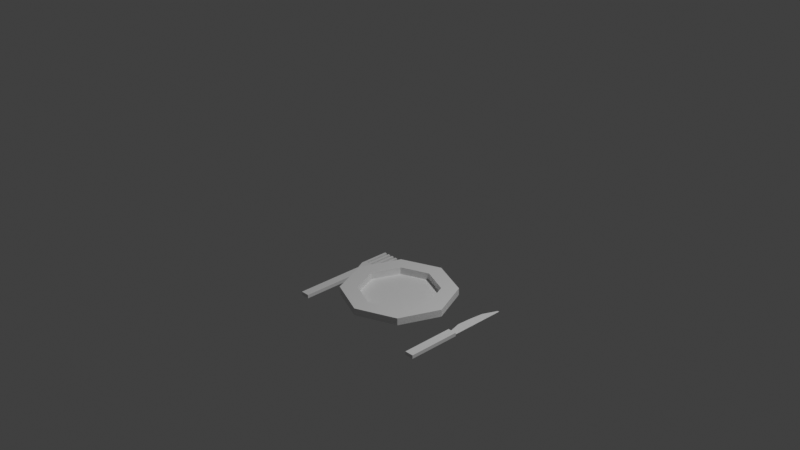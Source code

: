 # Source: plate_with_knife_and_fork.blend  (saved by Blender 3.0.42; exported with 4.5.12 LTS)
import bpy
from mathutils import Matrix  # noqa: F401  (used for matrix-valued properties, if any)

bpy.ops.wm.read_factory_settings(use_empty=True)
scene = bpy.context.scene
scene.name = 'Scene'

# ---- collections
col_collection = bpy.data.collections.new('Collection'); scene.collection.children.link(col_collection)

# ---- materials (node trees are filled in below, after node groups)
mat_material_001 = bpy.data.materials.new('Material.001')
mat_material_001.use_transparent_shadow = False
mat_material_002 = bpy.data.materials.new('Material.002')
mat_material_002.use_transparent_shadow = False
mat_material_003 = bpy.data.materials.new('Material.003')
mat_material_003.use_transparent_shadow = False

# ---- material node trees

# ---- world
world_world = bpy.data.worlds.new('World'); scene.world = world_world
world_world.use_nodes = True; world_world.node_tree.nodes.clear()
_N = world_world.node_tree.nodes; _L = world_world.node_tree.links
n0 = _N.new('ShaderNodeOutputWorld'); n0.name = 'World Output'; n0.location = (300, 300)
n1 = _N.new('ShaderNodeBackground'); n1.name = 'Background'; n1.location = (10, 300)
n1.inputs[0].default_value = (0.05088, 0.05088, 0.05088, 1.0)
_L.new(n1.outputs[0], n0.inputs[0])
n0.is_active_output = True
world_world.color = (0.05088, 0.05088, 0.05088)
world_world.use_sun_shadow = False
world_world.sun_shadow_jitter_overblur = 0.0

# ---- cameras
cam_camera = bpy.data.cameras.new('Camera')
cam_camera.clip_end = 100.0
cam_camera.ortho_scale = 7.314

# ---- lights
light_light = bpy.data.lights.new('Light', 'POINT')
light_light.transmission_factor = 0.0
light_light.energy = 1000.0
light_light.shadow_soft_size = 0.1
light_light.shadow_maximum_resolution = 0.006
light_light.use_absolute_resolution = True

# ---- meshes
me_cylinder = bpy.data.meshes.new('Cylinder')
me_cylinder.from_pydata([(-1.49e-10, 0.48, -0.88), (0.3394, 0.3394, -0.88), (0.4, -1.748e-08, -1.0), (0.48, -2.098e-08, -0.88), (0.2828, -0.2828, -1.0), (-4.211e-08, -0.48, -0.88), (-0.2828, -0.2828, -1.0), (-0.48, 5.724e-09, -0.88), (-0.4, 4.77e-09, -1.0), (0.3394, -0.3394, -0.88), (-0.2828, 0.2828, -1.0), (-0.3394, 0.3394, -0.88), (-0.3394, -0.3394, -0.88), (-0.624, 7.441e-09, -0.88), (-0.4412, 0.4412, -0.88), (-0.4412, -0.4412, -0.88), (0.4412, -0.4412, -0.88), (0.4412, -0.4412, -0.8), (0.4412, 0.4412, -0.8), (6.288e-09, 0.624, -0.88), (-4.826e-08, -0.624, -0.88), (0.624, -2.728e-08, -0.88), (0.4412, 0.4412, -0.88), (-4.826e-08, -0.624, -0.8), (-0.624, 7.441e-09, -0.8), (-0.4412, 0.4412, -0.8), (-0.3089, 0.3089, -0.8), (6.288e-09, 0.624, -0.8), (0.624, -2.728e-08, -0.8), (0.4368, -1.909e-08, -0.8), (-0.4412, -0.4412, -0.8), (-3.732e-08, -0.4368, -0.8), (-0.3089, 0.3089, -0.88), (0.3089, 0.3089, -0.8), (0.3089, 0.3089, -0.88), (-0.4368, 5.209e-09, -0.8), (-0.3089, -0.3089, -0.8), (-0.4368, 5.209e-09, -0.88), (8.658e-10, 0.4368, -0.8), (8.658e-10, 0.4368, -0.88), (0.3089, -0.3089, -0.8), (0.4368, -1.909e-08, -0.88), (-0.3089, -0.3089, -0.88), (-3.732e-08, -0.4368, -0.88), (0.3089, -0.3089, -0.88), (-7.451e-10, 0.4, -1.0), (0.2828, 0.2828, -1.0), (-3.571e-08, -0.4, -1.0), (-0.75, -0.624, -1.0), (-0.75, 0.176, -1.0), (-0.85, -0.624, -0.96), (-0.85, -0.624, -1.0), (-0.75, -0.624, -0.96), (-0.85, 0.176, -1.0), (-0.8429, 0.326, -1.0), (-0.75, 0.176, -0.96), (-0.85, 0.176, -0.96), (-0.8143, 0.326, -0.96), (-0.8143, 0.626, -0.96), (-0.8429, 0.326, -0.96), (-0.9, 0.326, -0.96), (-0.9, 0.326, -1.0), (-0.7571, 0.326, -0.96), (-0.7857, 0.326, -0.96), (-0.9, 0.626, -0.96), (-0.9, 0.626, -1.0), (-0.7857, 0.626, -1.0), (-0.7571, 0.326, -1.0), (-0.8429, 0.626, -0.96), (-0.8143, 0.626, -1.0), (-0.8714, 0.626, -1.0), (-0.8714, 0.626, -0.96), (-0.8429, 0.626, -1.0), (-0.7, 0.626, -1.0), (-0.7, 0.626, -0.96), (-0.8714, 0.326, -1.0), (-0.7, 0.326, -0.96), (-0.7286, 0.626, -0.96), (-0.7857, 0.326, -1.0), (-0.8143, 0.326, -1.0), (-0.7571, 0.626, -1.0), (-0.7571, 0.626, -0.96), (-0.7857, 0.626, -0.96), (-0.7286, 0.626, -1.0), (0.75, -0.624, -1.0), (0.85, -0.624, -0.96), (0.85, -0.024, -1.0), (0.85, -0.624, -1.0), (0.75, -0.024, -0.96), (0.75, -0.624, -0.96), (0.75, -0.024, -1.0), (0.85, -0.024, -0.96), (0.74, 0.3, -0.98), (0.76, 0.462, -0.98), (0.85, 0.624, -0.98), (0.831, 0.624, -0.98), (0.85, -0.024, -0.98), (0.77, -0.024, -0.98), (0.73, 0.138, -0.98), (-0.7286, 0.326, -0.96), (-0.7, 0.276, -0.96), (-0.8714, 0.326, -0.96), (-0.9, 0.276, -0.96), (-0.9, 0.276, -1.0), (-0.7, 0.326, -1.0), (-0.7, 0.276, -1.0), (-0.7286, 0.326, -1.0)], [], [(1, 45, 0), (46, 45, 1), (3, 46, 1), (2, 46, 3), (9, 2, 3), (4, 2, 9), (5, 4, 9), (47, 4, 5), (12, 47, 5), (6, 47, 12), (7, 6, 12), (8, 6, 7), (21, 9, 3), (16, 9, 21), (11, 8, 7), (10, 8, 11), (0, 10, 11), (45, 10, 0), (10, 4, 6), (15, 7, 12), (13, 7, 15), (16, 5, 9), (20, 5, 16), (13, 11, 7), (14, 11, 13), (22, 3, 1), (21, 3, 22), (20, 12, 5), (15, 12, 20), (14, 0, 11), (19, 0, 14), (19, 1, 0), (22, 1, 19), (24, 14, 13), (25, 14, 24), (23, 15, 20), (30, 15, 23), (28, 16, 21), (17, 16, 28), (27, 22, 19), (18, 22, 27), (25, 19, 14), (27, 19, 25), (30, 13, 15), (24, 13, 30), (17, 20, 16), (23, 20, 17), (18, 21, 22), (28, 21, 18), (33, 28, 18), (29, 28, 33), (40, 23, 17), (31, 23, 40), (36, 24, 30), (35, 24, 36), (26, 27, 25), (38, 27, 26), (38, 18, 27), (33, 18, 38), (29, 17, 28), (40, 17, 29), (31, 30, 23), (36, 30, 31), (35, 25, 24), (26, 25, 35), (37, 26, 35), (32, 26, 37), (34, 29, 33), (41, 29, 34), (44, 31, 40), (43, 31, 44), (42, 35, 36), (37, 35, 42), (32, 38, 26), (39, 38, 32), (39, 33, 38), (34, 33, 39), (41, 40, 29), (44, 40, 41), (43, 36, 31), (42, 36, 43), (34, 42, 44), (42, 34, 39), (42, 39, 32), (42, 32, 37), (44, 42, 43), (34, 44, 41), (46, 10, 45), (4, 46, 2), (6, 4, 47), (10, 6, 8), (4, 10, 46), (53, 50, 56), (51, 50, 53), (105, 53, 103), (49, 53, 105), (48, 55, 52), (49, 55, 48), (51, 52, 50), (48, 52, 51), (52, 56, 50), (55, 56, 52), (51, 49, 48), (53, 49, 51), (103, 54, 79), (103, 56, 102), (53, 56, 103), (100, 49, 105), (55, 49, 100), (102, 55, 100), (56, 55, 102), (68, 57, 58), (59, 57, 68), (61, 102, 60), (103, 102, 61), (76, 105, 104), (100, 105, 76), (100, 62, 63), (100, 76, 99), (64, 101, 71), (60, 101, 64), (54, 101, 59), (75, 101, 54), (65, 60, 64), (61, 60, 65), (78, 57, 63), (79, 57, 78), (80, 78, 66), (67, 78, 80), (106, 62, 99), (67, 62, 106), (73, 77, 74), (83, 77, 73), (70, 64, 71), (65, 64, 70), (69, 68, 58), (72, 68, 69), (80, 82, 81), (66, 82, 80), (71, 75, 70), (101, 75, 71), (73, 106, 83), (104, 106, 73), (72, 59, 68), (54, 59, 72), (74, 104, 73), (76, 104, 74), (70, 61, 65), (75, 61, 70), (58, 79, 69), (57, 79, 58), (77, 76, 74), (99, 76, 77), (66, 63, 82), (78, 63, 66), (69, 54, 72), (79, 54, 69), (81, 67, 80), (62, 67, 81), (82, 62, 81), (63, 62, 82), (83, 99, 77), (106, 99, 83), (93, 92, 94), (95, 93, 94), (96, 94, 92), (97, 96, 98), (96, 92, 98), (102, 100, 63), (100, 99, 62), (60, 102, 101), (57, 59, 102), (63, 57, 102), (101, 102, 59), (103, 61, 75), (105, 103, 79), (103, 75, 54), (104, 105, 106), (78, 67, 105), (79, 78, 105), (106, 105, 67), (90, 89, 88), (84, 89, 90), (87, 91, 85), (86, 91, 87), (84, 85, 89), (87, 85, 84), (85, 88, 89), (91, 88, 85), (84, 86, 87), (90, 86, 84), (86, 88, 91), (90, 88, 86)])
me_cylinder.polygons.foreach_set('material_index', [0, 0, 0, 0, 0, 0, 0, 0, 0, 0, 0, 0, 0, 0, 0, 0, 0, 0, 0, 0, 0, 0, 0, 0, 0, 0, 0, 0, 0, 0, 0, 0, 0, 0, 0, 0, 0, 0, 0, 0, 0, 0, 0, 0, 0, 0, 0, 0, 0, 0, 0, 0, 0, 0, 0, 0, 0, 0, 0, 0, 0, 0, 0, 0, 0, 0, 0, 0, 0, 0, 0, 0, 0, 0, 0, 0, 0, 0, 0, 0, 0, 0, 0, 0, 0, 0, 0, 0, 0, 0, 0, 0, 1, 1, 1, 1, 1, 1, 1, 1, 1, 1, 1, 1, 1, 1, 1, 1, 1, 1, 1, 1, 1, 1, 1, 1, 1, 1, 1, 1, 1, 1, 1, 1, 1, 1, 1, 1, 1, 1, 1, 1, 1, 1, 1, 1, 1, 1, 1, 1, 1, 1, 1, 1, 1, 1, 1, 1, 1, 1, 1, 1, 1, 1, 1, 1, 1, 1, 1, 1, 1, 1, 1, 1, 1, 1, 1, 1, 1, 1, 1, 1, 1, 1, 1, 1, 1, 1, 1, 1, 1, 2, 2, 2, 2, 2, 2, 2, 2, 2, 2, 2, 2])
_uv = me_cylinder.uv_layers.new(name='UVMap')
_uv.uv.foreach_set('vector', [0.3715, 0.9995, 0.298, 0.824, 0.3715, 0.8081, 0.298, 0.9836, 0.298, 0.824, 0.3715, 0.9995, 0.9017, 0.8164, 0.8283, 0.6409, 0.9017, 0.6249, 0.8283, 0.8004, 0.8283, 0.6409, 0.9017, 0.8164, 0.07487, 0.8081, 0.1483, 0.9836, 0.07487, 0.9995, 0.1483, 0.824, 0.1483, 0.9836, 0.07487, 0.8081, 0.8273, 0.8164, 0.7539, 0.6409, 0.8273, 0.6249, 0.7539, 0.8004, 0.7539, 0.6409, 0.8273, 0.8164, 0.2236, 0.8081, 0.2971, 0.9836, 0.2236, 0.9995, 0.2971, 0.824, 0.2971, 0.9836, 0.2236, 0.8081, 0.07392, 0.9995, 0.0004751, 0.824, 0.07392, 0.8081, 0.0004752, 0.9836, 0.0004751, 0.824, 0.07392, 0.9995, 0.6836, 0.8738, 0.7529, 0.6536, 0.7529, 0.8451, 0.6836, 0.6249, 0.7529, 0.6536, 0.6836, 0.8738, 0.2227, 0.9995, 0.1493, 0.824, 0.2227, 0.8081, 0.1493, 0.9836, 0.1493, 0.824, 0.2227, 0.9995, 0.9761, 0.8164, 0.9027, 0.6409, 0.9761, 0.6249, 0.9027, 0.8004, 0.9027, 0.6409, 0.9761, 0.8164, 0.1133, 0.8071, 0.2728, 0.422, 0.3856, 0.6943, 0.9351, 0.0004752, 0.8658, 0.2206, 0.8658, 0.02919, 0.9351, 0.2493, 0.8658, 0.2206, 0.9351, 0.0004752, 0.8658, 0.4992, 0.9351, 0.279, 0.9351, 0.4704, 0.8658, 0.2503, 0.9351, 0.279, 0.8658, 0.4992, 0.844, 0.5001, 0.7747, 0.7203, 0.7747, 0.5288, 0.844, 0.749, 0.7747, 0.7203, 0.844, 0.5001, 0.9152, 0.749, 0.9846, 0.5288, 0.9846, 0.7203, 0.9152, 0.5001, 0.9846, 0.5288, 0.9152, 0.749, 0.6619, 0.6249, 0.5925, 0.8451, 0.5925, 0.6536, 0.6619, 0.8738, 0.5925, 0.8451, 0.6619, 0.6249, 0.9143, 0.5001, 0.845, 0.7203, 0.845, 0.5288, 0.9143, 0.749, 0.845, 0.7203, 0.9143, 0.5001, 0.5766, 0.5733, 0.5073, 0.7934, 0.5073, 0.602, 0.5766, 0.8221, 0.5073, 0.7934, 0.5766, 0.5733, 0.3396, 0.4982, 0.3813, 0.2493, 0.3813, 0.4982, 0.3396, 0.2493, 0.3813, 0.2493, 0.3396, 0.4982, 0.3396, 0.9959, 0.3813, 0.7471, 0.3813, 0.9959, 0.3396, 0.7471, 0.3813, 0.7471, 0.3396, 0.9959, 0.297, 0.4982, 0.3387, 0.2493, 0.3387, 0.4982, 0.297, 0.2493, 0.3387, 0.2493, 0.297, 0.4982, 0.297, 0.9959, 0.3387, 0.7471, 0.3387, 0.9959, 0.297, 0.7471, 0.3387, 0.7471, 0.297, 0.9959, 0.3396, 0.2493, 0.3813, 0.0004752, 0.3813, 0.2493, 0.3396, 0.0004752, 0.3813, 0.0004752, 0.3396, 0.2493, 0.3396, 0.7471, 0.3813, 0.4982, 0.3813, 0.7471, 0.3396, 0.4982, 0.3813, 0.4982, 0.3396, 0.7471, 0.297, 0.2493, 0.3387, 0.0004752, 0.3387, 0.2493, 0.297, 0.0004752, 0.3387, 0.0004752, 0.297, 0.2493, 0.297, 0.7471, 0.3387, 0.4982, 0.3387, 0.7471, 0.297, 0.4982, 0.3387, 0.4982, 0.297, 0.7471, 0.6196, 0.2138, 0.5295, 0.002261, 0.5295, 0.2511, 0.6196, 0.03959, 0.5295, 0.002261, 0.6196, 0.2138, 0.6196, 0.03864, 0.5295, 0.2502, 0.5295, 0.001311, 0.6196, 0.2128, 0.5295, 0.2502, 0.6196, 0.03864, 0.6196, 0.2128, 0.5295, 0.001311, 0.5295, 0.2502, 0.6196, 0.03864, 0.5295, 0.001311, 0.6196, 0.2128, 0.6196, 0.2128, 0.5295, 0.001311, 0.5295, 0.2502, 0.6196, 0.03864, 0.5295, 0.001311, 0.6196, 0.2128, 0.6196, 0.03959, 0.5295, 0.2511, 0.5295, 0.002261, 0.6196, 0.2138, 0.5295, 0.2511, 0.6196, 0.03959, 0.6196, 0.2128, 0.5295, 0.001311, 0.5295, 0.2502, 0.6196, 0.03864, 0.5295, 0.001311, 0.6196, 0.2128, 0.6196, 0.03864, 0.5295, 0.2502, 0.5295, 0.001311, 0.6196, 0.2128, 0.5295, 0.2502, 0.6196, 0.03864, 0.6196, 0.03959, 0.5295, 0.2511, 0.5295, 0.002261, 0.6196, 0.2138, 0.5295, 0.2511, 0.6196, 0.03959, 0.4666, 0.3489, 0.4249, 0.5231, 0.4249, 0.3489, 0.4666, 0.5231, 0.4249, 0.5231, 0.4666, 0.3489, 0.424, 0.1747, 0.3823, 0.3489, 0.3823, 0.1747, 0.424, 0.3489, 0.3823, 0.3489, 0.424, 0.1747, 0.424, 0.5231, 0.3823, 0.6973, 0.3823, 0.5231, 0.424, 0.6973, 0.3823, 0.6973, 0.424, 0.5231, 0.4666, 0.1747, 0.4249, 0.3489, 0.4249, 0.1747, 0.4666, 0.3489, 0.4249, 0.3489, 0.4666, 0.1747, 0.4666, 0.5231, 0.4249, 0.6973, 0.4249, 0.5231, 0.4666, 0.6973, 0.4249, 0.6973, 0.4666, 0.5231, 0.424, 0.0004752, 0.3823, 0.1747, 0.3823, 0.0004752, 0.424, 0.1747, 0.3823, 0.1747, 0.424, 0.0004752, 0.424, 0.3489, 0.3823, 0.5231, 0.3823, 0.3489, 0.424, 0.5231, 0.3823, 0.5231, 0.424, 0.3489, 0.4666, 0.0004752, 0.4249, 0.1747, 0.4249, 0.0004752, 0.4666, 0.1747, 0.4249, 0.1747, 0.4666, 0.0004752, 0.1862, 0.438, 0.3604, 0.8585, 0.06298, 0.7354, 0.3604, 0.8585, 0.1862, 0.438, 0.3604, 0.438, 0.3604, 0.8585, 0.3604, 0.438, 0.4835, 0.5612, 0.3604, 0.8585, 0.4835, 0.5612, 0.4835, 0.7354, 0.06298, 0.7354, 0.3604, 0.8585, 0.1862, 0.8585, 0.1862, 0.438, 0.06298, 0.7354, 0.06298, 0.5612, 0.0004751, 0.5348, 0.1133, 0.8071, 0.0004752, 0.6943, 0.2728, 0.422, 0.0004751, 0.5348, 0.1133, 0.422, 0.3856, 0.6943, 0.2728, 0.422, 0.3856, 0.5348, 0.1133, 0.8071, 0.3856, 0.6943, 0.2728, 0.8071, 0.2728, 0.422, 0.1133, 0.8071, 0.0004751, 0.5348, 0.9607, 0.5513, 0.321, 0.5833, 0.9607, 0.5833, 0.321, 0.5513, 0.321, 0.5833, 0.9607, 0.5513, 0.1606, 0.2801, 0.2806, 0.3601, 0.3206, 0.2801, 0.2006, 0.3601, 0.2806, 0.3601, 0.1606, 0.2801, 0.9607, 0.5189, 0.321, 0.5508, 0.9607, 0.5508, 0.321, 0.5189, 0.321, 0.5508, 0.9607, 0.5189, 0.4974, 0.3248, 0.4174, 0.3568, 0.4974, 0.3568, 0.4174, 0.3248, 0.4174, 0.3568, 0.4974, 0.3248, 0.158, 0.0002335, 0.238, 0.6399, 0.238, 0.0002336, 0.158, 0.6399, 0.238, 0.6399, 0.158, 0.0002335, 0.2806, 0.9998, 0.2006, 0.3601, 0.2006, 0.9998, 0.2806, 0.3601, 0.2006, 0.3601, 0.2806, 0.9998, 0.3206, 0.2801, 0.2749, 0.2401, 0.252, 0.2401, 0.4174, 0.2349, 0.4494, 0.3243, 0.4494, 0.2349, 0.4174, 0.3243, 0.4494, 0.3243, 0.4174, 0.2349, 0.6009, 0.6157, 0.6903, 0.5838, 0.6009, 0.5838, 0.6903, 0.6157, 0.6903, 0.5838, 0.6009, 0.6157, 0.278, 0.7199, 0.158, 0.6399, 0.118, 0.7199, 0.238, 0.6399, 0.158, 0.6399, 0.278, 0.7199, 0.2323, 0.9998, 0.2094, 0.7599, 0.2094, 0.9998, 0.2323, 0.7599, 0.2094, 0.7599, 0.2323, 0.9998, 0.4174, 0.1949, 0.4494, 0.2349, 0.4494, 0.1949, 0.4174, 0.2349, 0.4494, 0.2349, 0.4174, 0.1949, 0.5609, 0.6157, 0.6009, 0.5838, 0.5609, 0.5838, 0.6009, 0.6157, 0.6009, 0.5838, 0.5609, 0.6157, 0.118, 0.7199, 0.1637, 0.7599, 0.1866, 0.7599, 0.118, 0.7199, 0.118, 0.7599, 0.1409, 0.7599, 0.278, 0.9998, 0.2551, 0.7599, 0.2551, 0.9998, 0.278, 0.7599, 0.2551, 0.7599, 0.278, 0.9998, 0.4408, 0.4217, 0.4636, 0.3897, 0.4408, 0.3897, 0.4636, 0.4217, 0.4636, 0.3897, 0.4408, 0.4217, 0.4174, 0.03222, 0.6573, 0.0002335, 0.4174, 0.0002335, 0.6573, 0.03222, 0.6573, 0.0002335, 0.4174, 0.03222, 0.4174, 0.4541, 0.4403, 0.4222, 0.4174, 0.4222, 0.4403, 0.4541, 0.4403, 0.4222, 0.4174, 0.4541, 0.2063, 0.0002336, 0.2292, 0.2401, 0.2292, 0.0002335, 0.2063, 0.2401, 0.2292, 0.2401, 0.2063, 0.0002336, 0.4408, 0.3892, 0.4636, 0.3572, 0.4408, 0.3572, 0.4636, 0.3892, 0.4636, 0.3572, 0.4408, 0.3892, 0.4174, 0.3892, 0.4403, 0.3572, 0.4174, 0.3572, 0.4403, 0.3892, 0.4403, 0.3572, 0.4174, 0.3892, 0.4499, 0.2269, 0.4727, 0.1949, 0.4499, 0.1949, 0.4727, 0.2269, 0.4727, 0.1949, 0.4499, 0.2269, 0.4408, 0.4541, 0.4636, 0.4222, 0.4408, 0.4222, 0.4636, 0.4541, 0.4636, 0.4222, 0.4408, 0.4541, 0.4174, 0.4217, 0.4403, 0.3897, 0.4174, 0.3897, 0.4403, 0.4217, 0.4403, 0.3897, 0.4174, 0.4217, 0.321, 0.6482, 0.5609, 0.6162, 0.321, 0.6162, 0.5609, 0.6482, 0.5609, 0.6162, 0.321, 0.6482, 0.1606, 0.0002337, 0.1835, 0.2401, 0.1835, 0.0002338, 0.1606, 0.2401, 0.1835, 0.2401, 0.1606, 0.0002337, 0.4174, 0.1945, 0.6573, 0.1625, 0.4174, 0.1625, 0.6573, 0.1945, 0.6573, 0.1625, 0.4174, 0.1945, 0.321, 0.6157, 0.5609, 0.5838, 0.321, 0.5838, 0.5609, 0.6157, 0.5609, 0.5838, 0.321, 0.6157, 0.2977, 0.0002336, 0.3206, 0.2401, 0.3206, 0.0002336, 0.2977, 0.2401, 0.3206, 0.2401, 0.2977, 0.0002336, 0.4174, 0.162, 0.6573, 0.13, 0.4174, 0.13, 0.6573, 0.162, 0.6573, 0.13, 0.4174, 0.162, 0.1409, 0.9998, 0.118, 0.7599, 0.118, 0.9998, 0.1409, 0.7599, 0.118, 0.7599, 0.1409, 0.9998, 0.4174, 0.1296, 0.6573, 0.09759, 0.4174, 0.09759, 0.6573, 0.1296, 0.6573, 0.09759, 0.4174, 0.1296, 0.252, 0.0002336, 0.2749, 0.2401, 0.2749, 0.0002336, 0.252, 0.2401, 0.2749, 0.2401, 0.252, 0.0002336, 0.4174, 0.09712, 0.6573, 0.06514, 0.4174, 0.06514, 0.6573, 0.09712, 0.6573, 0.06514, 0.4174, 0.09712, 0.1866, 0.9998, 0.1637, 0.7599, 0.1637, 0.9998, 0.1866, 0.7599, 0.1637, 0.7599, 0.1866, 0.9998, 0.4174, 0.06467, 0.6573, 0.03269, 0.4174, 0.03269, 0.6573, 0.06467, 0.6573, 0.03269, 0.4174, 0.06467, 0.207, 0.1298, 0.191, 0.2593, 0.279, 0.0002335, 0.2638, 0.0002335, 0.207, 0.1298, 0.279, 0.0002335, 0.279, 0.5184, 0.279, 0.0002335, 0.191, 0.2593, 0.353, 0.5184, 0.417, 0.5184, 0.321, 0.3889, 0.279, 0.5184, 0.191, 0.2593, 0.1831, 0.3889, 0.278, 0.7199, 0.118, 0.7199, 0.1866, 0.7599, 0.118, 0.7199, 0.1409, 0.7599, 0.1637, 0.7599, 0.278, 0.7599, 0.278, 0.7199, 0.2551, 0.7599, 0.2094, 0.7599, 0.2323, 0.7599, 0.278, 0.7199, 0.1866, 0.7599, 0.2094, 0.7599, 0.278, 0.7199, 0.2551, 0.7599, 0.278, 0.7199, 0.2323, 0.7599, 0.3206, 0.2801, 0.3206, 0.2401, 0.2977, 0.2401, 0.1606, 0.2801, 0.3206, 0.2801, 0.252, 0.2401, 0.3206, 0.2801, 0.2977, 0.2401, 0.2749, 0.2401, 0.1606, 0.2401, 0.1606, 0.2801, 0.1835, 0.2401, 0.2292, 0.2401, 0.2063, 0.2401, 0.1606, 0.2801, 0.252, 0.2401, 0.2292, 0.2401, 0.1606, 0.2801, 0.1835, 0.2401, 0.1606, 0.2801, 0.2063, 0.2401, 0.9411, 0.2059, 0.05888, 0.2647, 0.9411, 0.2647, 0.05888, 0.2059, 0.05888, 0.2647, 0.9411, 0.2059, 0.05888, 0.05888, 0.9411, 6.413e-05, 0.05888, 6.443e-05, 0.9411, 0.05888, 0.9411, 6.413e-05, 0.05888, 0.05888, 6.416e-05, 0.2647, 0.05888, 0.4118, 0.05888, 0.2647, 6.416e-05, 0.4118, 0.05888, 0.4118, 6.416e-05, 0.2647, 0.05888, 0.4118, 0.9411, 0.2647, 0.05888, 0.2647, 0.9411, 0.4118, 0.9411, 0.2647, 0.05888, 0.4118, 0.05888, 0.2059, 0.9411, 0.05888, 0.05888, 0.05888, 0.9411, 0.2059, 0.9411, 0.05888, 0.05888, 0.2059, 0.9999, 0.4118, 0.9411, 0.2647, 0.9411, 0.4118, 0.9999, 0.2647, 0.9411, 0.2647, 0.9999, 0.4118])
me_cylinder.materials.append(mat_material_001)
me_cylinder.materials.append(mat_material_002)
me_cylinder.materials.append(mat_material_003)
me_cylinder.use_remesh_fix_poles = True
me_cylinder.use_remesh_preserve_attributes = False
me_cylinder.update()

# ---- objects
ob_cylinder = bpy.data.objects.new('Cylinder', me_cylinder)
ob_light = bpy.data.objects.new('Light', light_light)
ob_camera = bpy.data.objects.new('Camera', cam_camera)

# ---- transforms, parenting, visibility, modifiers, constraints
ob_cylinder.location = (0.0, 0.0, 0.0)
ob_cylinder.rotation_mode = 'QUATERNION'
ob_cylinder.rotation_quaternion = (1.0, 0.0, 0.0, 0.0)
ob_light.location = (4.076, 1.005, 5.904)
ob_light.rotation_euler = (0.6503, 0.05522, 1.866)
ob_light.lock_rotations_4d = False
ob_light.empty_display_type = 'ARROWS'
ob_light.color = (0.0, 0.0, 0.0, 0.0)
ob_light.lineart.crease_threshold = 0.0
ob_camera.location = (7.359, -6.926, 4.958)
ob_camera.rotation_euler = (1.109, 0.0, 0.8149)
ob_camera.lock_rotations_4d = False
ob_camera.empty_display_type = 'ARROWS'
ob_camera.color = (0.0, 0.0, 0.0, 0.0)
ob_camera.display_type = 'WIRE'
ob_camera.lineart.crease_threshold = 0.0

# ---- collection membership
scene.collection.objects.link(ob_cylinder)
col_collection.objects.link(ob_light)
col_collection.objects.link(ob_camera)

# ---- scene / render settings (as saved in the file)
scene.camera = ob_camera
scene.frame_start = 1; scene.frame_end = 250; scene.frame_set(27)
scene.render.engine = 'BLENDER_EEVEE_NEXT'
scene.cycles.sampling_pattern = 'TABULATED_SOBOL'
scene.cycles.use_light_tree = False
scene.view_settings.view_transform = 'Standard'
bpy.context.view_layer.update()
